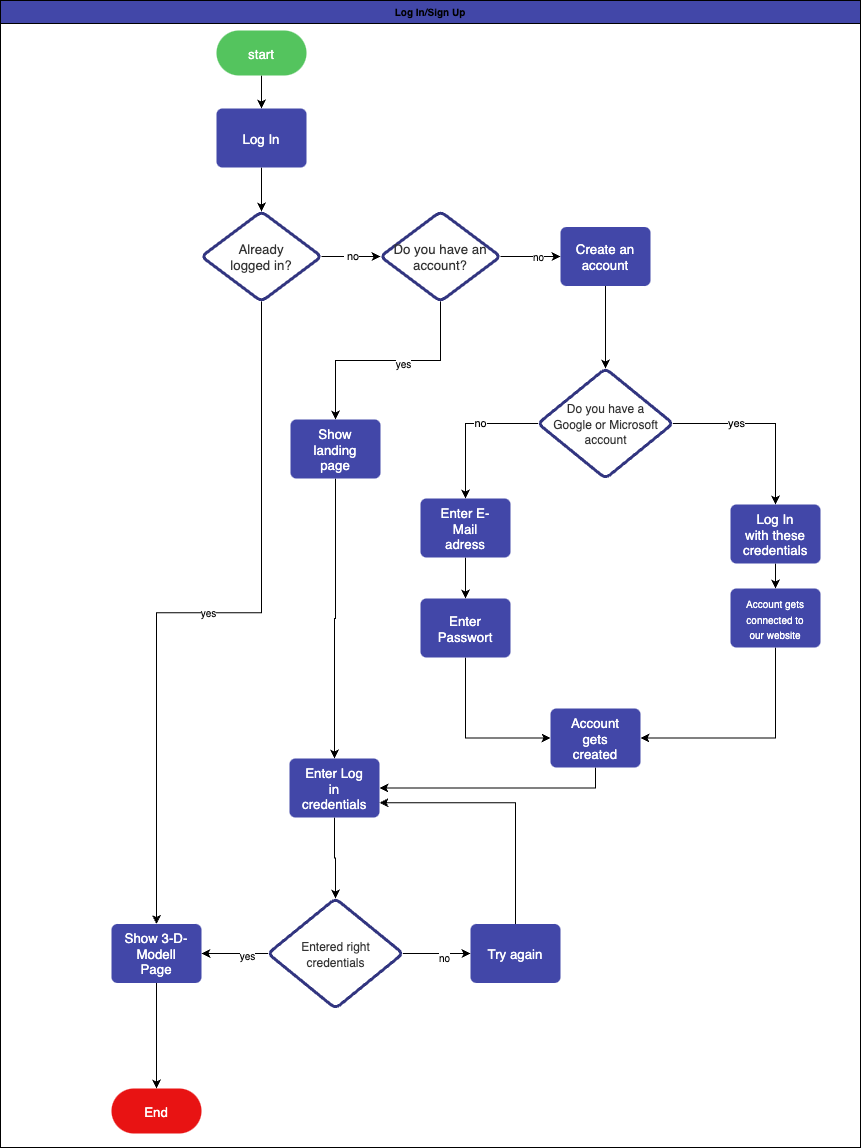

The diagram above was exported from draw.io. Its source (the exported page's mxGraphModel, read from the mxfile embedded in the PNG):
<mxGraphModel dx="1434" dy="948" grid="1" gridSize="10" guides="1" tooltips="1" connect="1" arrows="1" fold="1" page="1" pageScale="1" pageWidth="827" pageHeight="1169" math="0" shadow="0">
  <root>
    <mxCell id="WIyWlLk6GJQsqaUBKTNV-0" />
    <mxCell id="WIyWlLk6GJQsqaUBKTNV-1" parent="WIyWlLk6GJQsqaUBKTNV-0" />
    <mxCell id="fY4Lln-q0_w5bBbstTpB-57" value="&amp;nbsp;no" style="edgeStyle=orthogonalEdgeStyle;rounded=0;orthogonalLoop=1;jettySize=auto;html=1;" parent="WIyWlLk6GJQsqaUBKTNV-1" source="fY4Lln-q0_w5bBbstTpB-58" target="fY4Lln-q0_w5bBbstTpB-63" edge="1">
      <mxGeometry relative="1" as="geometry" />
    </mxCell>
    <mxCell id="fY4Lln-q0_w5bBbstTpB-112" value="yes" style="edgeStyle=orthogonalEdgeStyle;rounded=0;orthogonalLoop=1;jettySize=auto;html=1;exitX=0.5;exitY=1;exitDx=0;exitDy=0;entryX=0.5;entryY=0;entryDx=0;entryDy=0;fontSize=10;" parent="WIyWlLk6GJQsqaUBKTNV-1" source="fY4Lln-q0_w5bBbstTpB-58" target="fY4Lln-q0_w5bBbstTpB-109" edge="1">
      <mxGeometry relative="1" as="geometry" />
    </mxCell>
    <UserObject label="Already&lt;br&gt;logged in?" lucidchartObjectId="ZTZrPGTNu4r9" id="fY4Lln-q0_w5bBbstTpB-58">
      <mxCell style="html=1;overflow=block;blockSpacing=1;whiteSpace=wrap;rhombus;fontSize=13.3;fontFamily=Helvetica;fontColor=#333333;spacingLeft=9.2;spacingRight=9.2;spacingTop=2.6;spacing=4;strokeColor=#323580;strokeOpacity=100;fillOpacity=100;rounded=1;absoluteArcSize=1;arcSize=12;fillColor=#ffffff;strokeWidth=3;" parent="WIyWlLk6GJQsqaUBKTNV-1" vertex="1">
        <mxGeometry x="281" y="233" width="120" height="90" as="geometry" />
      </mxCell>
    </UserObject>
    <mxCell id="fY4Lln-q0_w5bBbstTpB-59" value="" style="edgeStyle=orthogonalEdgeStyle;rounded=0;orthogonalLoop=1;jettySize=auto;html=1;" parent="WIyWlLk6GJQsqaUBKTNV-1" source="fY4Lln-q0_w5bBbstTpB-60" target="fY4Lln-q0_w5bBbstTpB-65" edge="1">
      <mxGeometry relative="1" as="geometry" />
    </mxCell>
    <UserObject label="start" lucidchartObjectId="9slQ3ATcv3wW" id="fY4Lln-q0_w5bBbstTpB-60">
      <mxCell style="html=1;overflow=block;blockSpacing=1;whiteSpace=wrap;rounded=1;arcSize=50;fontSize=13.3;fontFamily=Helvetica;fontColor=#ffffff;spacingLeft=9.2;spacingRight=9.2;spacingTop=2.6;spacing=4;strokeOpacity=0;fillOpacity=100;fillColor=#54c45e;strokeWidth=0.8;" parent="WIyWlLk6GJQsqaUBKTNV-1" vertex="1">
        <mxGeometry x="296" y="52" width="90" height="45" as="geometry" />
      </mxCell>
    </UserObject>
    <mxCell id="fY4Lln-q0_w5bBbstTpB-70" value="" style="edgeStyle=orthogonalEdgeStyle;rounded=0;orthogonalLoop=1;jettySize=auto;html=1;" parent="WIyWlLk6GJQsqaUBKTNV-1" source="fY4Lln-q0_w5bBbstTpB-63" target="fY4Lln-q0_w5bBbstTpB-69" edge="1">
      <mxGeometry relative="1" as="geometry" />
    </mxCell>
    <mxCell id="fY4Lln-q0_w5bBbstTpB-86" value="no" style="edgeLabel;html=1;align=center;verticalAlign=middle;resizable=0;points=[];fontSize=10;" parent="fY4Lln-q0_w5bBbstTpB-70" vertex="1" connectable="0">
      <mxGeometry x="0.2174" y="1" relative="1" as="geometry">
        <mxPoint as="offset" />
      </mxGeometry>
    </mxCell>
    <mxCell id="fY4Lln-q0_w5bBbstTpB-89" value="" style="edgeStyle=orthogonalEdgeStyle;rounded=0;orthogonalLoop=1;jettySize=auto;html=1;fontSize=10;" parent="WIyWlLk6GJQsqaUBKTNV-1" source="fY4Lln-q0_w5bBbstTpB-63" target="fY4Lln-q0_w5bBbstTpB-88" edge="1">
      <mxGeometry relative="1" as="geometry" />
    </mxCell>
    <mxCell id="fY4Lln-q0_w5bBbstTpB-90" value="yes" style="edgeLabel;html=1;align=center;verticalAlign=middle;resizable=0;points=[];fontSize=10;" parent="fY4Lln-q0_w5bBbstTpB-89" vertex="1" connectable="0">
      <mxGeometry x="-0.1267" y="2" relative="1" as="geometry">
        <mxPoint as="offset" />
      </mxGeometry>
    </mxCell>
    <UserObject label="Do you have an account?" lucidchartObjectId="ZTZrPGTNu4r9" id="fY4Lln-q0_w5bBbstTpB-63">
      <mxCell style="html=1;overflow=block;blockSpacing=1;whiteSpace=wrap;rhombus;fontSize=13.3;fontFamily=Helvetica;fontColor=#333333;spacingLeft=9.2;spacingRight=9.2;spacingTop=2.6;spacing=4;strokeColor=#323580;strokeOpacity=100;fillOpacity=100;rounded=1;absoluteArcSize=1;arcSize=12;fillColor=#ffffff;strokeWidth=3;" parent="WIyWlLk6GJQsqaUBKTNV-1" vertex="1">
        <mxGeometry x="460" y="233" width="120" height="90" as="geometry" />
      </mxCell>
    </UserObject>
    <mxCell id="fY4Lln-q0_w5bBbstTpB-64" value="" style="edgeStyle=orthogonalEdgeStyle;rounded=0;orthogonalLoop=1;jettySize=auto;html=1;" parent="WIyWlLk6GJQsqaUBKTNV-1" source="fY4Lln-q0_w5bBbstTpB-65" target="fY4Lln-q0_w5bBbstTpB-58" edge="1">
      <mxGeometry relative="1" as="geometry" />
    </mxCell>
    <UserObject label="Log In" lucidchartObjectId="zVZrXVfbFMAC" id="fY4Lln-q0_w5bBbstTpB-65">
      <mxCell style="html=1;overflow=block;blockSpacing=1;whiteSpace=wrap;fontSize=13.3;fontFamily=Helvetica;fontColor=#ffffff;spacingLeft=9.2;spacingRight=9.2;spacingTop=2.6;spacing=4;strokeOpacity=0;fillOpacity=100;rounded=1;absoluteArcSize=1;arcSize=12;fillColor=#4247a8;strokeWidth=0.8;" parent="WIyWlLk6GJQsqaUBKTNV-1" vertex="1">
        <mxGeometry x="296" y="130" width="90" height="59" as="geometry" />
      </mxCell>
    </UserObject>
    <mxCell id="fY4Lln-q0_w5bBbstTpB-72" style="edgeStyle=orthogonalEdgeStyle;rounded=0;orthogonalLoop=1;jettySize=auto;html=1;exitX=0.5;exitY=1;exitDx=0;exitDy=0;entryX=0.5;entryY=0;entryDx=0;entryDy=0;" parent="WIyWlLk6GJQsqaUBKTNV-1" source="fY4Lln-q0_w5bBbstTpB-69" target="fY4Lln-q0_w5bBbstTpB-71" edge="1">
      <mxGeometry relative="1" as="geometry" />
    </mxCell>
    <UserObject label="Create an account" lucidchartObjectId="zVZrXVfbFMAC" id="fY4Lln-q0_w5bBbstTpB-69">
      <mxCell style="html=1;overflow=block;blockSpacing=1;whiteSpace=wrap;fontSize=13.3;fontFamily=Helvetica;fontColor=#ffffff;spacingLeft=9.2;spacingRight=9.2;spacingTop=2.6;spacing=4;strokeOpacity=0;fillOpacity=100;rounded=1;absoluteArcSize=1;arcSize=12;fillColor=#4247a8;strokeWidth=0.8;" parent="WIyWlLk6GJQsqaUBKTNV-1" vertex="1">
        <mxGeometry x="640" y="248.5" width="90" height="59" as="geometry" />
      </mxCell>
    </UserObject>
    <mxCell id="fY4Lln-q0_w5bBbstTpB-74" value="" style="edgeStyle=orthogonalEdgeStyle;rounded=0;orthogonalLoop=1;jettySize=auto;html=1;fontSize=12;" parent="WIyWlLk6GJQsqaUBKTNV-1" source="fY4Lln-q0_w5bBbstTpB-71" target="fY4Lln-q0_w5bBbstTpB-73" edge="1">
      <mxGeometry relative="1" as="geometry" />
    </mxCell>
    <mxCell id="NrBMX--ezeHtNFpJYuZQ-0" value="yes" style="edgeLabel;html=1;align=center;verticalAlign=middle;resizable=0;points=[];" vertex="1" connectable="0" parent="fY4Lln-q0_w5bBbstTpB-74">
      <mxGeometry x="-0.3188" y="1" relative="1" as="geometry">
        <mxPoint as="offset" />
      </mxGeometry>
    </mxCell>
    <mxCell id="fY4Lln-q0_w5bBbstTpB-80" style="edgeStyle=orthogonalEdgeStyle;rounded=0;orthogonalLoop=1;jettySize=auto;html=1;exitX=0;exitY=0.5;exitDx=0;exitDy=0;fontSize=10;" parent="WIyWlLk6GJQsqaUBKTNV-1" source="fY4Lln-q0_w5bBbstTpB-71" target="fY4Lln-q0_w5bBbstTpB-78" edge="1">
      <mxGeometry relative="1" as="geometry" />
    </mxCell>
    <mxCell id="NrBMX--ezeHtNFpJYuZQ-1" value="no" style="edgeLabel;html=1;align=center;verticalAlign=middle;resizable=0;points=[];" vertex="1" connectable="0" parent="fY4Lln-q0_w5bBbstTpB-80">
      <mxGeometry x="-0.2068" y="-1" relative="1" as="geometry">
        <mxPoint as="offset" />
      </mxGeometry>
    </mxCell>
    <UserObject label="&lt;font style=&quot;font-size: 12px;&quot;&gt;Do you have a Google or Microsoft account&lt;/font&gt;" lucidchartObjectId="ZTZrPGTNu4r9" id="fY4Lln-q0_w5bBbstTpB-71">
      <mxCell style="html=1;overflow=block;blockSpacing=1;whiteSpace=wrap;rhombus;fontSize=13.3;fontFamily=Helvetica;fontColor=#333333;spacingLeft=9.2;spacingRight=9.2;spacingTop=2.6;spacing=4;strokeColor=#323580;strokeOpacity=100;fillOpacity=100;rounded=1;absoluteArcSize=1;arcSize=12;fillColor=#ffffff;strokeWidth=3;" parent="WIyWlLk6GJQsqaUBKTNV-1" vertex="1">
        <mxGeometry x="617.5" y="390" width="135" height="110" as="geometry" />
      </mxCell>
    </UserObject>
    <mxCell id="fY4Lln-q0_w5bBbstTpB-77" value="" style="edgeStyle=orthogonalEdgeStyle;rounded=0;orthogonalLoop=1;jettySize=auto;html=1;fontSize=10;" parent="WIyWlLk6GJQsqaUBKTNV-1" source="fY4Lln-q0_w5bBbstTpB-73" target="fY4Lln-q0_w5bBbstTpB-76" edge="1">
      <mxGeometry relative="1" as="geometry" />
    </mxCell>
    <UserObject label="Log In with these credentials" lucidchartObjectId="zVZrXVfbFMAC" id="fY4Lln-q0_w5bBbstTpB-73">
      <mxCell style="html=1;overflow=block;blockSpacing=1;whiteSpace=wrap;fontSize=13.3;fontFamily=Helvetica;fontColor=#ffffff;spacingLeft=9.2;spacingRight=9.2;spacingTop=2.6;spacing=4;strokeOpacity=0;fillOpacity=100;rounded=1;absoluteArcSize=1;arcSize=12;fillColor=#4247a8;strokeWidth=0.8;" parent="WIyWlLk6GJQsqaUBKTNV-1" vertex="1">
        <mxGeometry x="810" y="526" width="90" height="59" as="geometry" />
      </mxCell>
    </UserObject>
    <mxCell id="fY4Lln-q0_w5bBbstTpB-95" style="edgeStyle=orthogonalEdgeStyle;rounded=0;orthogonalLoop=1;jettySize=auto;html=1;exitX=0.5;exitY=1;exitDx=0;exitDy=0;entryX=1;entryY=0.5;entryDx=0;entryDy=0;fontSize=10;" parent="WIyWlLk6GJQsqaUBKTNV-1" source="fY4Lln-q0_w5bBbstTpB-75" target="fY4Lln-q0_w5bBbstTpB-91" edge="1">
      <mxGeometry relative="1" as="geometry" />
    </mxCell>
    <UserObject label="Account gets created" lucidchartObjectId="zVZrXVfbFMAC" id="fY4Lln-q0_w5bBbstTpB-75">
      <mxCell style="html=1;overflow=block;blockSpacing=1;whiteSpace=wrap;fontSize=13.3;fontFamily=Helvetica;fontColor=#ffffff;spacingLeft=9.2;spacingRight=9.2;spacingTop=2.6;spacing=4;strokeOpacity=0;fillOpacity=100;rounded=1;absoluteArcSize=1;arcSize=12;fillColor=#4247a8;strokeWidth=0.8;" parent="WIyWlLk6GJQsqaUBKTNV-1" vertex="1">
        <mxGeometry x="630" y="730" width="90" height="59" as="geometry" />
      </mxCell>
    </UserObject>
    <mxCell id="fY4Lln-q0_w5bBbstTpB-85" style="edgeStyle=orthogonalEdgeStyle;rounded=0;orthogonalLoop=1;jettySize=auto;html=1;exitX=0.5;exitY=1;exitDx=0;exitDy=0;entryX=1;entryY=0.5;entryDx=0;entryDy=0;fontSize=10;" parent="WIyWlLk6GJQsqaUBKTNV-1" source="fY4Lln-q0_w5bBbstTpB-76" target="fY4Lln-q0_w5bBbstTpB-75" edge="1">
      <mxGeometry relative="1" as="geometry" />
    </mxCell>
    <UserObject label="&lt;font style=&quot;font-size: 10px;&quot;&gt;Account gets connected to our website&lt;/font&gt;" lucidchartObjectId="zVZrXVfbFMAC" id="fY4Lln-q0_w5bBbstTpB-76">
      <mxCell style="html=1;overflow=block;blockSpacing=1;whiteSpace=wrap;fontSize=13.3;fontFamily=Helvetica;fontColor=#ffffff;spacingLeft=9.2;spacingRight=9.2;spacingTop=2.6;spacing=4;strokeOpacity=0;fillOpacity=100;rounded=1;absoluteArcSize=1;arcSize=12;fillColor=#4247a8;strokeWidth=0.8;align=center;" parent="WIyWlLk6GJQsqaUBKTNV-1" vertex="1">
        <mxGeometry x="810" y="610" width="90" height="59" as="geometry" />
      </mxCell>
    </UserObject>
    <mxCell id="fY4Lln-q0_w5bBbstTpB-81" value="" style="edgeStyle=orthogonalEdgeStyle;rounded=0;orthogonalLoop=1;jettySize=auto;html=1;fontSize=10;" parent="WIyWlLk6GJQsqaUBKTNV-1" source="fY4Lln-q0_w5bBbstTpB-78" target="fY4Lln-q0_w5bBbstTpB-79" edge="1">
      <mxGeometry relative="1" as="geometry" />
    </mxCell>
    <UserObject label="Enter E-Mail adress" lucidchartObjectId="zVZrXVfbFMAC" id="fY4Lln-q0_w5bBbstTpB-78">
      <mxCell style="html=1;overflow=block;blockSpacing=1;whiteSpace=wrap;fontSize=13.3;fontFamily=Helvetica;fontColor=#ffffff;spacingLeft=9.2;spacingRight=9.2;spacingTop=2.6;spacing=4;strokeOpacity=0;fillOpacity=100;rounded=1;absoluteArcSize=1;arcSize=12;fillColor=#4247a8;strokeWidth=0.8;" parent="WIyWlLk6GJQsqaUBKTNV-1" vertex="1">
        <mxGeometry x="500" y="520" width="90" height="59" as="geometry" />
      </mxCell>
    </UserObject>
    <mxCell id="fY4Lln-q0_w5bBbstTpB-84" style="edgeStyle=orthogonalEdgeStyle;rounded=0;orthogonalLoop=1;jettySize=auto;html=1;exitX=0.5;exitY=1;exitDx=0;exitDy=0;entryX=0;entryY=0.5;entryDx=0;entryDy=0;fontSize=10;" parent="WIyWlLk6GJQsqaUBKTNV-1" source="fY4Lln-q0_w5bBbstTpB-79" target="fY4Lln-q0_w5bBbstTpB-75" edge="1">
      <mxGeometry relative="1" as="geometry" />
    </mxCell>
    <UserObject label="Enter Passwort" lucidchartObjectId="zVZrXVfbFMAC" id="fY4Lln-q0_w5bBbstTpB-79">
      <mxCell style="html=1;overflow=block;blockSpacing=1;whiteSpace=wrap;fontSize=13.3;fontFamily=Helvetica;fontColor=#ffffff;spacingLeft=9.2;spacingRight=9.2;spacingTop=2.6;spacing=4;strokeOpacity=0;fillOpacity=100;rounded=1;absoluteArcSize=1;arcSize=12;fillColor=#4247a8;strokeWidth=0.8;" parent="WIyWlLk6GJQsqaUBKTNV-1" vertex="1">
        <mxGeometry x="500" y="620" width="90" height="59" as="geometry" />
      </mxCell>
    </UserObject>
    <mxCell id="fY4Lln-q0_w5bBbstTpB-92" value="" style="edgeStyle=orthogonalEdgeStyle;rounded=0;orthogonalLoop=1;jettySize=auto;html=1;fontSize=10;" parent="WIyWlLk6GJQsqaUBKTNV-1" source="fY4Lln-q0_w5bBbstTpB-88" target="fY4Lln-q0_w5bBbstTpB-91" edge="1">
      <mxGeometry relative="1" as="geometry" />
    </mxCell>
    <UserObject label="Show landing page" lucidchartObjectId="zVZrXVfbFMAC" id="fY4Lln-q0_w5bBbstTpB-88">
      <mxCell style="html=1;overflow=block;blockSpacing=1;whiteSpace=wrap;fontSize=13.3;fontFamily=Helvetica;fontColor=#ffffff;spacingLeft=9.2;spacingRight=9.2;spacingTop=2.6;spacing=4;strokeOpacity=0;fillOpacity=100;rounded=1;absoluteArcSize=1;arcSize=12;fillColor=#4247a8;strokeWidth=0.8;" parent="WIyWlLk6GJQsqaUBKTNV-1" vertex="1">
        <mxGeometry x="370" y="441" width="90" height="59" as="geometry" />
      </mxCell>
    </UserObject>
    <mxCell id="fY4Lln-q0_w5bBbstTpB-98" value="" style="edgeStyle=orthogonalEdgeStyle;rounded=0;orthogonalLoop=1;jettySize=auto;html=1;fontSize=10;" parent="WIyWlLk6GJQsqaUBKTNV-1" source="fY4Lln-q0_w5bBbstTpB-91" target="fY4Lln-q0_w5bBbstTpB-97" edge="1">
      <mxGeometry relative="1" as="geometry" />
    </mxCell>
    <UserObject label="Enter Log in credentials" lucidchartObjectId="zVZrXVfbFMAC" id="fY4Lln-q0_w5bBbstTpB-91">
      <mxCell style="html=1;overflow=block;blockSpacing=1;whiteSpace=wrap;fontSize=13.3;fontFamily=Helvetica;fontColor=#ffffff;spacingLeft=9.2;spacingRight=9.2;spacingTop=2.6;spacing=4;strokeOpacity=0;fillOpacity=100;rounded=1;absoluteArcSize=1;arcSize=12;fillColor=#4247a8;strokeWidth=0.8;" parent="WIyWlLk6GJQsqaUBKTNV-1" vertex="1">
        <mxGeometry x="369" y="780" width="90" height="59" as="geometry" />
      </mxCell>
    </UserObject>
    <mxCell id="fY4Lln-q0_w5bBbstTpB-106" value="" style="edgeStyle=orthogonalEdgeStyle;rounded=0;orthogonalLoop=1;jettySize=auto;html=1;fontSize=10;" parent="WIyWlLk6GJQsqaUBKTNV-1" source="fY4Lln-q0_w5bBbstTpB-97" target="fY4Lln-q0_w5bBbstTpB-105" edge="1">
      <mxGeometry relative="1" as="geometry" />
    </mxCell>
    <mxCell id="fY4Lln-q0_w5bBbstTpB-108" value="no" style="edgeLabel;html=1;align=center;verticalAlign=middle;resizable=0;points=[];fontSize=10;" parent="fY4Lln-q0_w5bBbstTpB-106" vertex="1" connectable="0">
      <mxGeometry x="0.2142" y="-3" relative="1" as="geometry">
        <mxPoint as="offset" />
      </mxGeometry>
    </mxCell>
    <mxCell id="fY4Lln-q0_w5bBbstTpB-110" value="" style="edgeStyle=orthogonalEdgeStyle;rounded=0;orthogonalLoop=1;jettySize=auto;html=1;fontSize=10;" parent="WIyWlLk6GJQsqaUBKTNV-1" source="fY4Lln-q0_w5bBbstTpB-97" target="fY4Lln-q0_w5bBbstTpB-109" edge="1">
      <mxGeometry relative="1" as="geometry" />
    </mxCell>
    <mxCell id="fY4Lln-q0_w5bBbstTpB-111" value="yes" style="edgeLabel;html=1;align=center;verticalAlign=middle;resizable=0;points=[];fontSize=10;" parent="fY4Lln-q0_w5bBbstTpB-110" vertex="1" connectable="0">
      <mxGeometry x="-0.356" y="1" relative="1" as="geometry">
        <mxPoint as="offset" />
      </mxGeometry>
    </mxCell>
    <UserObject label="&lt;font style=&quot;font-size: 12px;&quot;&gt;Entered right credentials&lt;/font&gt;" lucidchartObjectId="ZTZrPGTNu4r9" id="fY4Lln-q0_w5bBbstTpB-97">
      <mxCell style="html=1;overflow=block;blockSpacing=1;whiteSpace=wrap;rhombus;fontSize=13.3;fontFamily=Helvetica;fontColor=#333333;spacingLeft=9.2;spacingRight=9.2;spacingTop=2.6;spacing=4;strokeColor=#323580;strokeOpacity=100;fillOpacity=100;rounded=1;absoluteArcSize=1;arcSize=12;fillColor=#ffffff;strokeWidth=3;" parent="WIyWlLk6GJQsqaUBKTNV-1" vertex="1">
        <mxGeometry x="347.5" y="920" width="135" height="110" as="geometry" />
      </mxCell>
    </UserObject>
    <mxCell id="fY4Lln-q0_w5bBbstTpB-107" style="edgeStyle=orthogonalEdgeStyle;rounded=0;orthogonalLoop=1;jettySize=auto;html=1;exitX=0.5;exitY=0;exitDx=0;exitDy=0;entryX=1;entryY=0.75;entryDx=0;entryDy=0;fontSize=10;" parent="WIyWlLk6GJQsqaUBKTNV-1" source="fY4Lln-q0_w5bBbstTpB-105" target="fY4Lln-q0_w5bBbstTpB-91" edge="1">
      <mxGeometry relative="1" as="geometry" />
    </mxCell>
    <UserObject label="Try again" lucidchartObjectId="zVZrXVfbFMAC" id="fY4Lln-q0_w5bBbstTpB-105">
      <mxCell style="html=1;overflow=block;blockSpacing=1;whiteSpace=wrap;fontSize=13.3;fontFamily=Helvetica;fontColor=#ffffff;spacingLeft=9.2;spacingRight=9.2;spacingTop=2.6;spacing=4;strokeOpacity=0;fillOpacity=100;rounded=1;absoluteArcSize=1;arcSize=12;fillColor=#4247a8;strokeWidth=0.8;" parent="WIyWlLk6GJQsqaUBKTNV-1" vertex="1">
        <mxGeometry x="550" y="945.5" width="90" height="59" as="geometry" />
      </mxCell>
    </UserObject>
    <mxCell id="fY4Lln-q0_w5bBbstTpB-114" value="" style="edgeStyle=orthogonalEdgeStyle;rounded=0;orthogonalLoop=1;jettySize=auto;html=1;fontSize=10;" parent="WIyWlLk6GJQsqaUBKTNV-1" source="fY4Lln-q0_w5bBbstTpB-109" target="fY4Lln-q0_w5bBbstTpB-113" edge="1">
      <mxGeometry relative="1" as="geometry" />
    </mxCell>
    <UserObject label="Show 3-D-Modell Page" lucidchartObjectId="zVZrXVfbFMAC" id="fY4Lln-q0_w5bBbstTpB-109">
      <mxCell style="html=1;overflow=block;blockSpacing=1;whiteSpace=wrap;fontSize=13.3;fontFamily=Helvetica;fontColor=#ffffff;spacingLeft=9.2;spacingRight=9.2;spacingTop=2.6;spacing=4;strokeOpacity=0;fillOpacity=100;rounded=1;absoluteArcSize=1;arcSize=12;fillColor=#4247a8;strokeWidth=0.8;" parent="WIyWlLk6GJQsqaUBKTNV-1" vertex="1">
        <mxGeometry x="191" y="945.5" width="90" height="59" as="geometry" />
      </mxCell>
    </UserObject>
    <UserObject label="End" lucidchartObjectId="sKlQgMAfIvX9" id="fY4Lln-q0_w5bBbstTpB-113">
      <mxCell style="html=1;overflow=block;blockSpacing=1;whiteSpace=wrap;rounded=1;arcSize=50;fontSize=13.3;fontFamily=Helvetica;fontColor=#ffffff;spacingLeft=9.2;spacingRight=9.2;spacingTop=2.6;spacing=4;strokeOpacity=0;fillOpacity=100;fillColor=#e81313;strokeWidth=0.8;" parent="WIyWlLk6GJQsqaUBKTNV-1" vertex="1">
        <mxGeometry x="191" y="1110" width="90" height="45" as="geometry" />
      </mxCell>
    </UserObject>
    <mxCell id="fY4Lln-q0_w5bBbstTpB-115" value="Log In/Sign Up" style="swimlane;fontSize=10;fillColor=#4247A8;" parent="WIyWlLk6GJQsqaUBKTNV-1" vertex="1">
      <mxGeometry x="80" y="22" width="860" height="1147" as="geometry" />
    </mxCell>
  </root>
</mxGraphModel>